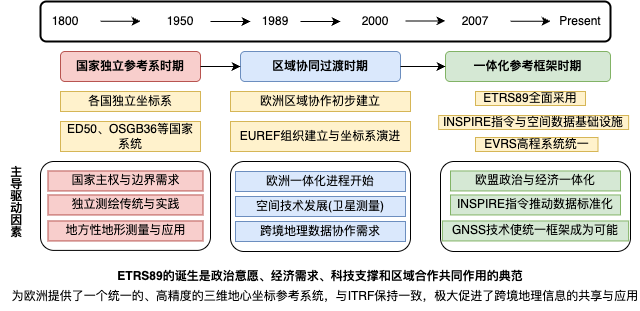

The diagram above was exported from draw.io. Its source (the exported page's mxGraphModel, read from the mxfile embedded in the PNG):
<mxGraphModel dx="2066" dy="1177" grid="1" gridSize="10" guides="1" tooltips="1" connect="1" arrows="1" fold="1" page="1" pageScale="1" pageWidth="1169" pageHeight="827" math="0" shadow="0">
  <root>
    <mxCell id="0" />
    <mxCell id="1" parent="0" />
    <mxCell id="ETRS_Block" value="" style="rounded=1;whiteSpace=wrap;html=1;" parent="1" vertex="1">
      <mxGeometry x="550" y="340" width="190" height="90" as="geometry" />
    </mxCell>
    <mxCell id="Transition_Block" value="" style="rounded=1;whiteSpace=wrap;html=1;" parent="1" vertex="1">
      <mxGeometry x="340" y="340" width="180" height="90" as="geometry" />
    </mxCell>
    <mxCell id="National_Block" value="" style="rounded=1;whiteSpace=wrap;html=1;labelBorderColor=#6B15FF;" parent="1" vertex="1">
      <mxGeometry x="150" y="340" width="170" height="88.9" as="geometry" />
    </mxCell>
    <mxCell id="timeline" value="" style="rounded=1;whiteSpace=wrap;html=1;fillColor=none;strokeColor=#000000;strokeWidth=2;" parent="1" vertex="1">
      <mxGeometry x="150" y="180" width="570" height="40" as="geometry" />
    </mxCell>
    <mxCell id="node1" value="1800" style="text;html=1;strokeColor=none;fillColor=none;align=center;verticalAlign=middle;whiteSpace=wrap;rounded=0;fontSize:14;" parent="1" vertex="1">
      <mxGeometry x="135" y="185" width="80" height="30" as="geometry" />
    </mxCell>
    <mxCell id="node2" value="1950" style="text;html=1;strokeColor=none;fillColor=none;align=center;verticalAlign=middle;whiteSpace=wrap;rounded=0;fontSize:14;" parent="1" vertex="1">
      <mxGeometry x="260" y="185" width="60" height="30" as="geometry" />
    </mxCell>
    <mxCell id="node3" value="1989" style="text;html=1;strokeColor=none;fillColor=none;align=center;verticalAlign=middle;whiteSpace=wrap;rounded=0;fontSize:14;" parent="1" vertex="1">
      <mxGeometry x="360" y="185" width="50" height="30" as="geometry" />
    </mxCell>
    <mxCell id="node4" value="2000" style="text;html=1;strokeColor=none;fillColor=none;align=center;verticalAlign=middle;whiteSpace=wrap;rounded=0;fontSize:14;" parent="1" vertex="1">
      <mxGeometry x="450" y="185" width="70" height="30" as="geometry" />
    </mxCell>
    <mxCell id="node5" value="2007" style="text;html=1;strokeColor=none;fillColor=none;align=center;verticalAlign=middle;whiteSpace=wrap;rounded=0;fontSize:14;" parent="1" vertex="1">
      <mxGeometry x="555" y="185" width="60" height="30" as="geometry" />
    </mxCell>
    <mxCell id="node6" value="Present" style="text;html=1;strokeColor=none;fillColor=none;align=center;verticalAlign=middle;whiteSpace=wrap;rounded=0;fontSize:14;" parent="1" vertex="1">
      <mxGeometry x="660" y="185" width="60" height="30" as="geometry" />
    </mxCell>
    <mxCell id="phase1" value="国家独立参考系时期" style="rounded=1;whiteSpace=wrap;html=1;fillColor=#f8cecc;strokeColor=#b85450;fontSize:16;fontStyle=1" parent="1" vertex="1">
      <mxGeometry x="170" y="230" width="140" height="30" as="geometry" />
    </mxCell>
    <mxCell id="phase2" value="区域协同过渡时期" style="rounded=1;whiteSpace=wrap;html=1;fillColor=#dae8fc;strokeColor=#6c8ebf;fontSize:16;fontStyle=1" parent="1" vertex="1">
      <mxGeometry x="350" y="230" width="160" height="30" as="geometry" />
    </mxCell>
    <mxCell id="phase3" value="一体化参考框架时期" style="rounded=1;whiteSpace=wrap;html=1;fillColor=#d5e8d4;strokeColor=#82b366;fontSize:16;fontStyle=1" parent="1" vertex="1">
      <mxGeometry x="555" y="230" width="165" height="30" as="geometry" />
    </mxCell>
    <mxCell id="arrow1" value="" style="endArrow=classic;html=1;rounded=0;exitX=1;exitY=0.5;exitDx=0;exitDy=0;entryX=0;entryY=0.5;entryDx=0;entryDy=0;" parent="1" source="phase1" target="phase2" edge="1">
      <mxGeometry width="50" height="50" relative="1" as="geometry" />
    </mxCell>
    <mxCell id="arrow2" value="" style="endArrow=classic;html=1;rounded=0;exitX=1;exitY=0.5;exitDx=0;exitDy=0;entryX=0;entryY=0.5;entryDx=0;entryDy=0;" parent="1" source="phase2" target="phase3" edge="1">
      <mxGeometry width="50" height="50" relative="1" as="geometry" />
    </mxCell>
    <mxCell id="national_system" value="各国独立坐标系" style="rounded=0;whiteSpace=wrap;html=1;fillColor=#fff2cc;strokeColor=#d6b656;fontSize:14;" parent="1" vertex="1">
      <mxGeometry x="170" y="270" width="140" height="20" as="geometry" />
    </mxCell>
    <mxCell id="national_examples" value="ED50、OSGB36等国家系统" style="rounded=0;whiteSpace=wrap;html=1;fillColor=#fff2cc;strokeColor=#d6b656;fontSize:14;" parent="1" vertex="1">
      <mxGeometry x="170" y="300" width="140" height="30" as="geometry" />
    </mxCell>
    <mxCell id="transition_system" value="欧洲区域协作初步建立" style="rounded=0;whiteSpace=wrap;html=1;fillColor=#fff2cc;strokeColor=#d6b656;fontSize:14;" parent="1" vertex="1">
      <mxGeometry x="340" y="270" width="180" height="20" as="geometry" />
    </mxCell>
    <mxCell id="EUREF" value="EUREF组织建立与坐标系演进" style="rounded=0;whiteSpace=wrap;html=1;fillColor=#fff2cc;strokeColor=#d6b656;fontSize:14;" parent="1" vertex="1">
      <mxGeometry x="340" y="300" width="180" height="30" as="geometry" />
    </mxCell>
    <mxCell id="ETRS89" value="ETRS89全面采用" style="rounded=0;whiteSpace=wrap;html=1;fillColor=#fff2cc;strokeColor=#d6b656;fontSize:14;" parent="1" vertex="1">
      <mxGeometry x="585" y="270" width="110" height="14" as="geometry" />
    </mxCell>
    <mxCell id="drive_title" value="主导驱动因素" style="text;html=1;strokeColor=none;fillColor=none;align=center;verticalAlign=top;whiteSpace=wrap;rounded=0;fontSize:18;fontStyle=1;rotation=90;textDirection=vertical-lr;direction=east;flipH=1;flipV=1;horizontal=0;" parent="1" vertex="1">
      <mxGeometry x="80" y="368.45" width="90" height="30" as="geometry" />
    </mxCell>
    <mxCell id="arrow_1" value="" style="endArrow=classic;html=1;rounded=0;" parent="1" edge="1">
      <mxGeometry width="50" height="50" relative="1" as="geometry">
        <mxPoint x="210" y="199.79" as="sourcePoint" />
        <mxPoint x="250" y="199.79" as="targetPoint" />
      </mxGeometry>
    </mxCell>
    <mxCell id="arrow_2" value="" style="endArrow=classic;html=1;rounded=0;exitX=1;exitY=0.5;exitDx=0;exitDy=0;entryX=0;entryY=0.5;entryDx=0;entryDy=0;" parent="1" source="node2" target="node3" edge="1">
      <mxGeometry width="50" height="50" relative="1" as="geometry">
        <mxPoint x="190" y="210" as="sourcePoint" />
        <mxPoint x="270" y="210" as="targetPoint" />
      </mxGeometry>
    </mxCell>
    <mxCell id="arrow_3" value="" style="endArrow=classic;html=1;rounded=0;" parent="1" source="node3" target="node4" edge="1">
      <mxGeometry width="50" height="50" relative="1" as="geometry">
        <mxPoint x="330" y="210" as="sourcePoint" />
        <mxPoint x="370" y="210" as="targetPoint" />
      </mxGeometry>
    </mxCell>
    <mxCell id="national_driver1" value="国家主权与边界需求" style="rounded=0;whiteSpace=wrap;html=1;fillColor=#f8cecc;strokeColor=#b85450;align=center;" parent="1" vertex="1">
      <mxGeometry x="157.5" y="349.45" width="155" height="20" as="geometry" />
    </mxCell>
    <mxCell id="national_driver2" value="独立测绘传统与实践" style="rounded=0;whiteSpace=wrap;html=1;fillColor=#f8cecc;strokeColor=#b85450;align=center;" parent="1" vertex="1">
      <mxGeometry x="157.5" y="373.45" width="155" height="20" as="geometry" />
    </mxCell>
    <mxCell id="national_driver3" value="地方性地形测量与应用" style="rounded=0;whiteSpace=wrap;html=1;fillColor=#f8cecc;strokeColor=#b85450;align=center;" parent="1" vertex="1">
      <mxGeometry x="157.5" y="399.45" width="155" height="20" as="geometry" />
    </mxCell>
    <mxCell id="transition_driver1" value="欧洲一体化进程开始" style="rounded=0;whiteSpace=wrap;html=1;fillColor=#dae8fc;strokeColor=#6c8ebf;align=center;" parent="1" vertex="1">
      <mxGeometry x="345" y="350" width="170" height="20" as="geometry" />
    </mxCell>
    <mxCell id="transition_driver2" value="空间技术发展(卫星测量)" style="rounded=0;whiteSpace=wrap;html=1;fillColor=#dae8fc;strokeColor=#6c8ebf;align=center;" parent="1" vertex="1">
      <mxGeometry x="345" y="375" width="170" height="20" as="geometry" />
    </mxCell>
    <mxCell id="transition_driver3" value="跨境地理数据协作需求" style="rounded=0;whiteSpace=wrap;html=1;fillColor=#dae8fc;strokeColor=#6c8ebf;align=center;" parent="1" vertex="1">
      <mxGeometry x="345" y="400" width="170" height="20" as="geometry" />
    </mxCell>
    <mxCell id="ETRS_driver1" value="欧盟政治与经济一体化" style="rounded=0;whiteSpace=wrap;html=1;fillColor=#d5e8d4;strokeColor=#82b366;align=center;" parent="1" vertex="1">
      <mxGeometry x="560" y="349.45" width="170" height="20" as="geometry" />
    </mxCell>
    <mxCell id="ETRS_driver2" value="INSPIRE指令推动数据标准化" style="rounded=0;whiteSpace=wrap;html=1;fillColor=#d5e8d4;strokeColor=#82b366;align=center;" parent="1" vertex="1">
      <mxGeometry x="560" y="373.45" width="170" height="20" as="geometry" />
    </mxCell>
    <mxCell id="ETRS_driver3" value="GNSS技术使统一框架成为可能" style="rounded=0;whiteSpace=wrap;html=1;fillColor=#d5e8d4;strokeColor=#82b366;align=center;" parent="1" vertex="1">
      <mxGeometry x="551.88" y="399.45" width="186.25" height="20" as="geometry" />
    </mxCell>
    <mxCell id="arrow_4" value="" style="endArrow=classic;html=1;rounded=0;" parent="1" edge="1">
      <mxGeometry width="50" height="50" relative="1" as="geometry">
        <mxPoint x="515" y="199.41" as="sourcePoint" />
        <mxPoint x="555" y="199.41" as="targetPoint" />
      </mxGeometry>
    </mxCell>
    <mxCell id="arrow_5" value="" style="endArrow=classic;html=1;rounded=0;" parent="1" edge="1">
      <mxGeometry width="50" height="50" relative="1" as="geometry">
        <mxPoint x="620" y="199.72" as="sourcePoint" />
        <mxPoint x="660" y="199.72" as="targetPoint" />
      </mxGeometry>
    </mxCell>
    <mxCell id="INSPIRE" value="INSPIRE指令与空间数据基础设施" style="rounded=0;whiteSpace=wrap;html=1;fillColor=#fff2cc;strokeColor=#d6b656;fontSize:14;" parent="1" vertex="1">
      <mxGeometry x="548.13" y="294" width="190" height="14" as="geometry" />
    </mxCell>
    <mxCell id="EVRS" value="EVRS高程系统统一" style="rounded=0;whiteSpace=wrap;html=1;fillColor=#fff2cc;strokeColor=#d6b656;fontSize:14;" parent="1" vertex="1">
      <mxGeometry x="585" y="316" width="122.5" height="14" as="geometry" />
    </mxCell>
    <mxCell id="conclusion" value="ETRS89的诞生是政治意愿、经济需求、科技支撑和区域合作共同作用的典范" style="text;html=1;strokeColor=none;fillColor=none;align=center;verticalAlign=middle;whiteSpace=wrap;rounded=0;fontStyle=1;fontSize:14;" parent="1" vertex="1">
      <mxGeometry x="120" y="440" width="620" height="30" as="geometry" />
    </mxCell>
    <mxCell id="significance" value="为欧洲提供了一个统一的、高精度的三维地心坐标参考系统，与ITRF保持一致，极大促进了跨境地理信息的共享与应用" style="text;html=1;strokeColor=none;fillColor=none;align=center;verticalAlign=middle;whiteSpace=wrap;rounded=0;fontSize:12;" parent="1" vertex="1">
      <mxGeometry x="120" y="460" width="630" height="30" as="geometry" />
    </mxCell>
  </root>
</mxGraphModel>